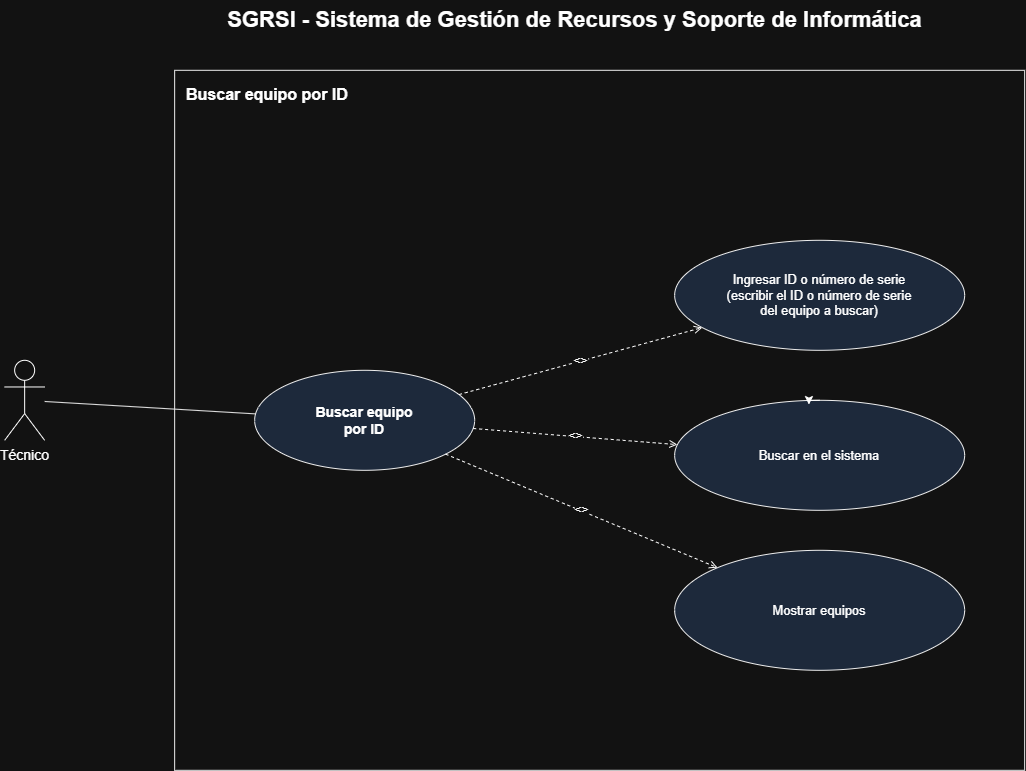

The diagram above was exported from draw.io. Its source (the exported page's mxGraphModel, read from the mxfile embedded in the PNG):
<mxGraphModel dx="1611" dy="891" grid="1" gridSize="10" guides="1" tooltips="1" connect="1" arrows="1" fold="1" page="1" pageScale="1" pageWidth="1300" pageHeight="900" math="0" shadow="0">
  <root>
    <mxCell id="0" />
    <mxCell id="1" parent="0" />
    <mxCell id="title" parent="1" style="text;html=1;fontSize=22;fontStyle=1;align=center;verticalAlign=middle;" value="SGRSI - Sistema de Gestión de Recursos y Soporte de Informática" vertex="1">
      <mxGeometry height="40" width="900" x="180" y="20" as="geometry" />
    </mxCell>
    <mxCell id="systemBoundary" parent="1" style="rounded=0;whiteSpace=wrap;html=1;verticalAlign=top;align=left;spacingLeft=10;spacingTop=8;fontStyle=1;fontSize=16;fillColor=none;strokeColor=#000000;" value="Buscar equipo por ID" vertex="1">
      <mxGeometry height="700" width="850" x="230" y="90" as="geometry" />
    </mxCell>
    <mxCell id="actorCoordinador" parent="1" style="shape=umlActor;verticalLabelPosition=bottom;verticalAlign=top;html=1;outlineConnect=0;fontSize=14;" value="Técnico" vertex="1">
      <mxGeometry height="80" width="40" x="60" y="380" as="geometry" />
    </mxCell>
    <mxCell id="ucBuscarEquipo" parent="1" style="ellipse;whiteSpace=wrap;html=1;fillColor=#dae8fc;strokeColor=#000000;fontStyle=1;fontSize=14;" value="Buscar equipo&#10;por ID" vertex="1">
      <mxGeometry height="100" width="220" x="310" y="390" as="geometry" />
    </mxCell>
    <mxCell id="edgeActor" edge="1" parent="1" source="actorCoordinador" style="endArrow=none;html=1;strokeColor=#000000;" target="ucBuscarEquipo">
      <mxGeometry relative="1" as="geometry" />
    </mxCell>
    <mxCell id="ucIngresarID" parent="1" style="ellipse;whiteSpace=wrap;html=1;fillColor=#dae8fc;strokeColor=#000000;fontSize=13;" value="Ingresar ID o número de serie&#10;(escribir el ID o número de serie&#10;del equipo a buscar)" vertex="1">
      <mxGeometry height="110" width="290" x="730" y="260" as="geometry" />
    </mxCell>
    <mxCell id="ucBuscarSistema" parent="1" style="ellipse;whiteSpace=wrap;html=1;fillColor=#dae8fc;strokeColor=#000000;fontSize=13;" value="Buscar en el sistema" vertex="1">
      <mxGeometry height="110" width="290" x="730" y="420" as="geometry" />
    </mxCell>
    <mxCell id="ucMostrarResultado" parent="1" style="ellipse;whiteSpace=wrap;html=1;fillColor=#dae8fc;strokeColor=#000000;fontSize=13;" value="Mostrar equipos" vertex="1">
      <mxGeometry height="120" width="290" x="730" y="570" as="geometry" />
    </mxCell>
    <mxCell id="edgeInclude1" edge="1" parent="1" source="ucBuscarEquipo" style="endArrow=open;html=1;dashed=1;fontSize=12;" target="ucIngresarID" value="&lt;&lt;include&gt;&gt;">
      <mxGeometry relative="1" as="geometry" />
    </mxCell>
    <mxCell id="edgeInclude3" edge="1" parent="1" source="ucBuscarEquipo" style="endArrow=open;html=1;dashed=1;fontSize=12;" target="ucBuscarSistema" value="&lt;&lt;include&gt;&gt;">
      <mxGeometry relative="1" as="geometry" />
    </mxCell>
    <mxCell id="edgeInclude4" edge="1" parent="1" source="ucBuscarEquipo" style="endArrow=open;html=1;dashed=1;fontSize=12;" target="ucMostrarResultado" value="&lt;&lt;include&gt;&gt;">
      <mxGeometry relative="1" as="geometry" />
    </mxCell>
    <mxCell id="KCrOi_68wIxFBk6RqStu-3" edge="1" parent="1" source="ucBuscarSistema" style="edgeStyle=orthogonalEdgeStyle;rounded=0;orthogonalLoop=1;jettySize=auto;html=1;innerLoopWaypoints=1;exitX=0.5;exitY=0;exitDx=0;exitDy=0;entryX=0.463;entryY=0.039;entryDx=0;entryDy=0;entryPerimeter=0;" target="ucBuscarSistema">
      <mxGeometry relative="1" as="geometry" />
    </mxCell>
  </root>
</mxGraphModel>